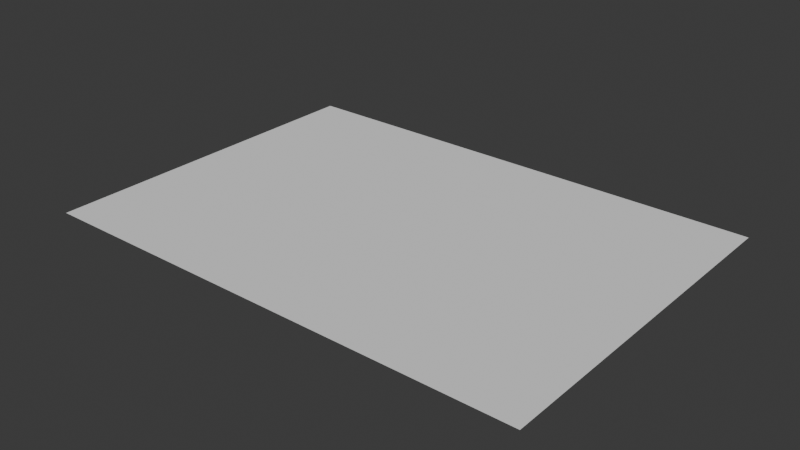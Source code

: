 # Source: Paper.blend  (saved by Blender 4.5.90; exported with 4.5.12 LTS)
import bpy
from mathutils import Matrix  # noqa: F401  (used for matrix-valued properties, if any)

bpy.ops.wm.read_factory_settings(use_empty=True)
scene = bpy.context.scene
scene.name = 'Scene'

# ---- collections
col_collection = bpy.data.collections.new('Collection'); scene.collection.children.link(col_collection)

# ---- world
world_world = bpy.data.worlds.new('World'); scene.world = world_world
world_world.use_nodes = True; world_world.node_tree.nodes.clear()
_N = world_world.node_tree.nodes; _L = world_world.node_tree.links
n0 = _N.new('ShaderNodeOutputWorld'); n0.name = 'World Output'; n0.location = (200, 100)
n1 = _N.new('ShaderNodeBackground'); n1.name = 'Background'; n1.location = (-200, 100)
n1.inputs[0].default_value = (0.05088, 0.05088, 0.05088, 1.0)
_L.new(n1.outputs[0], n0.inputs[0])
n0.is_active_output = True
world_world.color = (0.05088, 0.05088, 0.05088)
world_world.sun_shadow_jitter_overblur = 0.0

# ---- meshes
me_plane = bpy.data.meshes.new('Plane')
me_plane.from_pydata([(0.1485, -0.105, 0.0), (0.1485, 0.105, 0.0), (-0.1485, -0.105, 0.0), (-0.1485, 0.105, 0.0)], [], [(0, 1, 3, 2)])
_uv = me_plane.uv_layers.new(name='UVMap')
_uv.uv.foreach_set('vector', [0.0, 0.0, 1.0, 0.0, 1.0, 1.0, 0.0, 1.0])
me_plane.update()

# ---- objects
ob_plane = bpy.data.objects.new('Plane', me_plane)

# ---- transforms, parenting, visibility, modifiers, constraints
ob_plane.location = (0.0, 0.0, 0.0)

# ---- collection membership
col_collection.objects.link(ob_plane)

# ---- scene / render settings (as saved in the file)
scene.frame_start = 1; scene.frame_end = 250; scene.frame_set(1)
scene.render.engine = 'BLENDER_EEVEE_NEXT'
bpy.context.view_layer.update()

# ---- added for rendering (the .blend has no active camera and no usable light): camera, sun
cam_auto = bpy.data.cameras.new('AutoCamera')
cam_auto.lens = 50.0
cam_auto.sensor_width = 36.0
cam_auto.clip_end = 1000.0
ob_auto_camera = bpy.data.objects.new('AutoCamera', cam_auto)
scene.collection.objects.link(ob_auto_camera)
ob_auto_camera.location = (0.336544, -0.403853, 0.269235)
ob_auto_camera.rotation_euler = (1.09748, -7.21219e-08, 0.694738)
scene.camera = ob_auto_camera
light_auto_sun = bpy.data.lights.new('AutoSun', 'SUN')
light_auto_sun.energy = 3.0
light_auto_sun.angle = 0.0523599
ob_auto_sun = bpy.data.objects.new('AutoSun', light_auto_sun)
scene.collection.objects.link(ob_auto_sun)
ob_auto_sun.rotation_euler = (0.872665, 0.174533, 0.523599)
bpy.context.view_layer.update()
